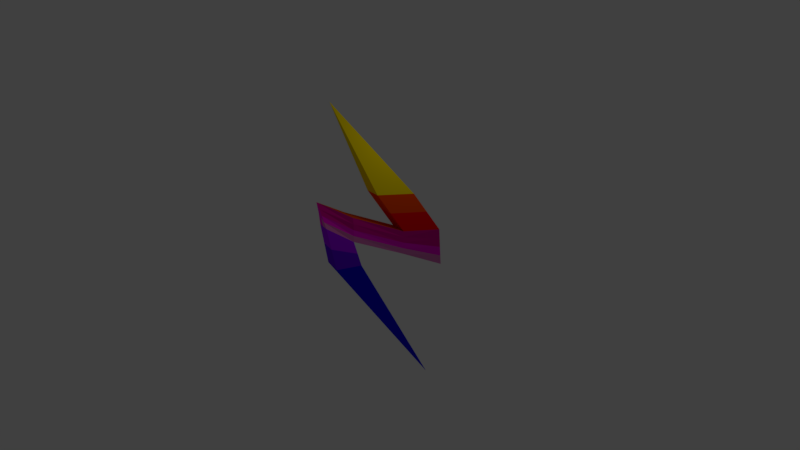 # Source: Lightning.blend  (saved by Blender 2.79.0; exported with 4.5.12 LTS)
import bpy
from mathutils import Matrix  # noqa: F401  (used for matrix-valued properties, if any)

bpy.ops.wm.read_factory_settings(use_empty=True)
scene = bpy.context.scene
scene.name = 'Scene'

# ---- collections
col_collection_1 = bpy.data.collections.new('Collection 1'); scene.collection.children.link(col_collection_1)

# ---- materials (node trees are filled in below, after node groups)
mat_material = bpy.data.materials.new('Material')
mat_material.alpha_threshold = 0.0
mat_material.use_transparent_shadow = False
mat_material.diffuse_color = (1.0, 0.7571, 0.0, 1.0)
mat_material.roughness = 0.5
mat_material.specular_intensity = 1.0
mat_material.line_color = (0.0, 0.0, 0.0, 1.0)
mat_material_001 = bpy.data.materials.new('Material.001')
mat_material_001.alpha_threshold = 0.0
mat_material_001.use_transparent_shadow = False
mat_material_001.diffuse_color = (1.0, 0.07152, 0.0, 1.0)
mat_material_001.roughness = 0.5
mat_material_001.specular_intensity = 1.0
mat_material_002 = bpy.data.materials.new('Material.002')
mat_material_002.alpha_threshold = 0.0
mat_material_002.use_transparent_shadow = False
mat_material_002.diffuse_color = (1.0, 0.0, 0.004412, 1.0)
mat_material_002.roughness = 0.5
mat_material_002.specular_intensity = 1.0
mat_material_003 = bpy.data.materials.new('Material.003')
mat_material_003.alpha_threshold = 0.0
mat_material_003.use_transparent_shadow = False
mat_material_003.diffuse_color = (0.8, 0.0, 0.3347, 1.0)
mat_material_003.roughness = 0.5
mat_material_003.specular_intensity = 1.0
mat_material_004 = bpy.data.materials.new('Material.004')
mat_material_004.alpha_threshold = 0.0
mat_material_004.use_transparent_shadow = False
mat_material_004.diffuse_color = (1.0, 0.0, 0.7432, 1.0)
mat_material_004.roughness = 0.5
mat_material_004.specular_intensity = 1.0
mat_material_005 = bpy.data.materials.new('Material.005')
mat_material_005.alpha_threshold = 0.0
mat_material_005.use_transparent_shadow = False
mat_material_005.diffuse_color = (0.8, 0.08063, 0.0, 1.0)
mat_material_005.roughness = 0.5
mat_material_005.specular_intensity = 1.0
mat_material_006 = bpy.data.materials.new('Material.006')
mat_material_006.alpha_threshold = 0.0
mat_material_006.use_transparent_shadow = False
mat_material_006.diffuse_color = (0.3922, 0.0, 1.0, 1.0)
mat_material_006.roughness = 0.5
mat_material_006.specular_intensity = 1.0
mat_material_007 = bpy.data.materials.new('Material.007')
mat_material_007.alpha_threshold = 0.0
mat_material_007.use_transparent_shadow = False
mat_material_007.diffuse_color = (0.1294, 0.0, 0.8, 1.0)
mat_material_007.roughness = 0.5
mat_material_007.specular_intensity = 1.0
mat_material_008 = bpy.data.materials.new('Material.008')
mat_material_008.alpha_threshold = 0.0
mat_material_008.use_transparent_shadow = False
mat_material_008.diffuse_color = (0.004999, 0.0, 0.8, 1.0)
mat_material_008.roughness = 0.5
mat_material_009 = bpy.data.materials.new('Material.009')
mat_material_009.alpha_threshold = 0.0
mat_material_009.use_transparent_shadow = False
mat_material_009.diffuse_color = (0.8, 0.2025, 0.5629, 1.0)
mat_material_009.roughness = 0.5
mat_material_009.specular_intensity = 1.0

# ---- material node trees

# ---- world
world_world = bpy.data.worlds.new('World'); scene.world = world_world
world_world.color = (0.05088, 0.05088, 0.05088)
world_world.use_sun_shadow = False
world_world.sun_shadow_jitter_overblur = 0.0
world_world.cycles.sampling_method = 'MANUAL'

# ---- cameras
cam_camera = bpy.data.cameras.new('Camera')
cam_camera.clip_end = 100.0
cam_camera.lens = 35.0
cam_camera.sensor_width = 32.0
cam_camera.sensor_height = 18.0
cam_camera.ortho_scale = 7.314
cam_camera.dof.focus_distance = 0.0
cam_camera.dof.aperture_fstop = 128.0

# ---- lights
light_lamp = bpy.data.lights.new('Lamp', 'POINT')
light_lamp.transmission_factor = 0.0
light_lamp.cutoff_distance = 30.0
light_lamp.energy = 100.0
light_lamp.shadow_buffer_clip_start = 1.001
light_lamp.shadow_soft_size = 0.1
light_lamp.shadow_maximum_resolution = 0.006
light_lamp.use_absolute_resolution = True

# ---- meshes
me_cube = bpy.data.meshes.new('Cube')
me_cube.from_pydata([(1.0, 2.441, -1.0), (1.0, 0.4411, -1.0), (-1.0, 0.4411, -1.0), (-1.0, 2.441, -1.0), (1.0, 1.0, 1.0), (1.0, -1.0, 1.0), (-1.0, -1.0, 1.0), (-1.0, 1.0, 1.0), (-1.341e-07, -3.271, 5.836), (1.788e-07, 2.893, -3.149), (0.5833, 0.4863, -2.288), (-0.5833, 0.4863, -2.288), (0.9445, -2.329, -0.1303), (-1.0, -2.3, -0.1488), (0.8547, -2.255, -1.437), (-0.8547, -2.255, -1.437), (-0.05546, -4.028, 0.6249), (0.7563, -3.695, -0.6818), (-0.7563, -3.695, -0.6818), (1.0, -1.891, -2.689), (-1.0, -1.891, -2.689), (1.0, -3.232, -2.849), (-1.0, -3.232, -2.849), (-2.652e-06, 2.071, -9.266), (1.0, 1.721, 0.0), (1.0, -0.2795, 0.0), (-1.0, -0.2795, 0.0), (-1.0, 1.721, 0.0), (0.7916, 0.4637, -1.644), (0.5, 2.667, -2.074), (0.9274, -2.277, -0.7929), (0.3782, -3.847, -0.03775), (0.8782, -3.464, -1.765), (0.9274, -2.073, -2.063), (-0.8782, -3.464, -1.765), (-0.9274, -2.073, -2.063), (1.788e-07, 2.441, -1.0), (2.384e-07, 1.0, 1.0), (-0.7916, 0.4637, -1.644), (0.8958, 0.4524, -1.322), (0.25, 2.78, -2.612), (-0.9274, -2.277, -0.7929), (0.9637, -2.289, -0.4709), (-4.768e-07, -3.695, -0.6818), (-0.5, 2.667, -2.074), (0.1891, -3.923, 0.2843), (-5.96e-07, -3.232, -2.849), (-0.3782, -3.847, -0.03775), (2.384e-07, 1.721, 0.0), (0.6875, 0.475, -1.966), (0.75, 2.554, -1.537), (0.8911, -2.266, -1.115), (0.5673, -3.771, -0.3598), (-5.364e-07, -3.464, -1.765), (0.09454, -3.809, -0.1988), (0.125, 2.611, -1.806)], [], [(38, 44, 9, 11), (6, 5, 8), (24, 4, 5, 25), (25, 5, 6, 26), (26, 6, 7, 27), (48, 36, 3, 27), (5, 4, 8), (7, 6, 8), (4, 37, 7, 8), (9, 10, 11), (39, 1, 12, 42), (55, 50, 29, 40), (40, 49, 10, 9), (41, 15, 18, 47), (11, 10, 14, 15), (1, 2, 13, 12), (38, 11, 15, 41), (54, 43, 17, 52), (12, 13, 16), (42, 12, 16, 45), (33, 32, 21, 19), (21, 46, 22, 23), (53, 34, 22, 46), (35, 33, 19, 20), (34, 35, 20, 22), (22, 20, 23), (20, 19, 23), (19, 21, 23), (37, 48, 27, 7), (2, 26, 27, 3), (1, 25, 26, 2), (0, 24, 25, 1), (51, 30, 31, 52), (50, 39, 28, 29), (49, 28, 30, 51), (18, 15, 35, 34), (15, 14, 33, 35), (43, 18, 34, 53), (14, 17, 32, 33), (17, 43, 53, 32), (10, 49, 51, 14), (0, 1, 39, 50), (14, 51, 52, 17), (4, 24, 48, 37), (32, 53, 46, 21), (30, 42, 45, 31), (45, 54, 52, 31), (16, 47, 54, 45), (47, 18, 43, 54), (2, 38, 41, 13), (13, 41, 47, 16), (29, 28, 49, 40), (44, 55, 40, 9), (3, 36, 55, 44), (36, 0, 50, 55), (28, 39, 42, 30), (24, 0, 36, 48), (2, 3, 44, 38)])
me_cube.polygons.foreach_set('material_index', [4, 0, 1, 1, 1, 2, 0, 0, 0, 6, 3, 4, 9, 4, 6, 5, 4, 9, 5, 3, 7, 8, 7, 7, 7, 8, 8, 8, 1, 2, 2, 2, 4, 3, 4, 6, 6, 6, 6, 6, 9, 3, 9, 1, 7, 3, 4, 4, 4, 3, 3, 4, 4, 3, 3, 3, 2, 3])
me_cube.materials.append(mat_material)
me_cube.materials.append(mat_material_001)
me_cube.materials.append(mat_material_002)
me_cube.materials.append(mat_material_003)
me_cube.materials.append(mat_material_004)
me_cube.materials.append(mat_material_005)
me_cube.materials.append(mat_material_006)
me_cube.materials.append(mat_material_007)
me_cube.materials.append(mat_material_008)
me_cube.materials.append(mat_material_009)
me_cube.use_remesh_preserve_volume = False
me_cube.use_remesh_preserve_attributes = False
me_cube.use_mirror_vertex_groups = False
me_cube.update()

# ---- objects
ob_cube = bpy.data.objects.new('Cube', me_cube)
ob_lamp = bpy.data.objects.new('Lamp', light_lamp)
ob_camera = bpy.data.objects.new('Camera', cam_camera)

# ---- transforms, parenting, visibility, modifiers, constraints
ob_cube.location = (0.0, 0.0, 0.0)
ob_cube.lock_rotations_4d = False
ob_cube.empty_display_type = 'ARROWS'
ob_cube.lineart.crease_threshold = 0.0
ob_lamp.location = (4.076, 1.005, 5.904)
ob_lamp.rotation_euler = (0.6503, 0.05522, 1.866)
ob_lamp.lock_rotations_4d = False
ob_lamp.empty_display_type = 'ARROWS'
ob_lamp.color = (0.0, 0.0, 0.0, 0.0)
ob_lamp.lineart.crease_threshold = 0.0
ob_camera.location = (44.48, -13.26, 7.729)
ob_camera.rotation_euler = (1.389, -3.846e-06, 1.27)
ob_camera.lock_rotations_4d = False
ob_camera.empty_display_type = 'ARROWS'
ob_camera.color = (0.0, 0.0, 0.0, 0.0)
ob_camera.display_type = 'WIRE'
ob_camera.lineart.crease_threshold = 0.0

# ---- collection membership
col_collection_1.objects.link(ob_cube)
col_collection_1.objects.link(ob_lamp)
col_collection_1.objects.link(ob_camera)

# ---- scene / render settings (as saved in the file)
scene.camera = ob_camera
scene.frame_start = 1; scene.frame_end = 250; scene.frame_set(1)
scene.render.engine = 'BLENDER_EEVEE_NEXT'
scene.render.resolution_percentage = 50
scene.render.dither_intensity = 0.0
scene.cycles.use_denoising = False
scene.cycles.samples = 128
scene.cycles.sampling_pattern = 'TABULATED_SOBOL'
scene.cycles.use_adaptive_sampling = False
scene.cycles.use_light_tree = False
scene.cycles.blur_glossy = 0.0
scene.cycles.sample_clamp_indirect = 0.0
scene.view_settings.view_transform = 'Standard'
bpy.context.view_layer.update()

